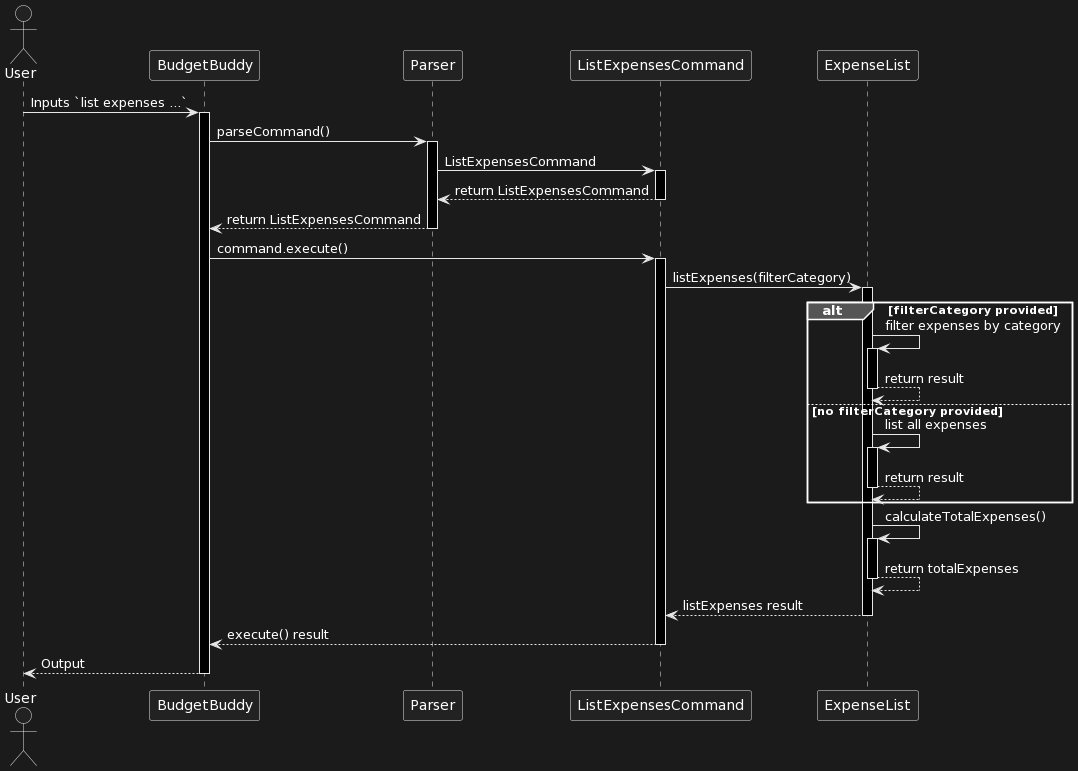

The diagram above was rendered by PlantUML. Its source (embedded in the PNG):
@startuml
actor User as U
participant BudgetBuddy as BB
participant Parser as P
participant "ListExpensesCommand" as LEC
participant "ExpenseList" as EL

U -> BB : Inputs `list expenses ...`
activate BB
BB -> P : parseCommand()
activate P
P -> LEC : ListExpensesCommand
activate LEC
LEC --> P : return ListExpensesCommand
deactivate LEC
P --> BB : return ListExpensesCommand
deactivate P
BB -> LEC : command.execute()
activate LEC
LEC -> EL : listExpenses(filterCategory)
activate EL

alt filterCategory provided
    EL -> EL ++ : filter expenses by category
    EL --> EL -- : return result
else no filterCategory provided
    EL -> EL ++ : list all expenses
    EL --> EL -- : return result
end

EL -> EL ++ : calculateTotalExpenses()
EL --> EL -- : return totalExpenses
EL --> LEC : listExpenses result
deactivate EL
LEC --> BB : execute() result
deactivate LEC
BB --> U : Output
deactivate BB
@enduml